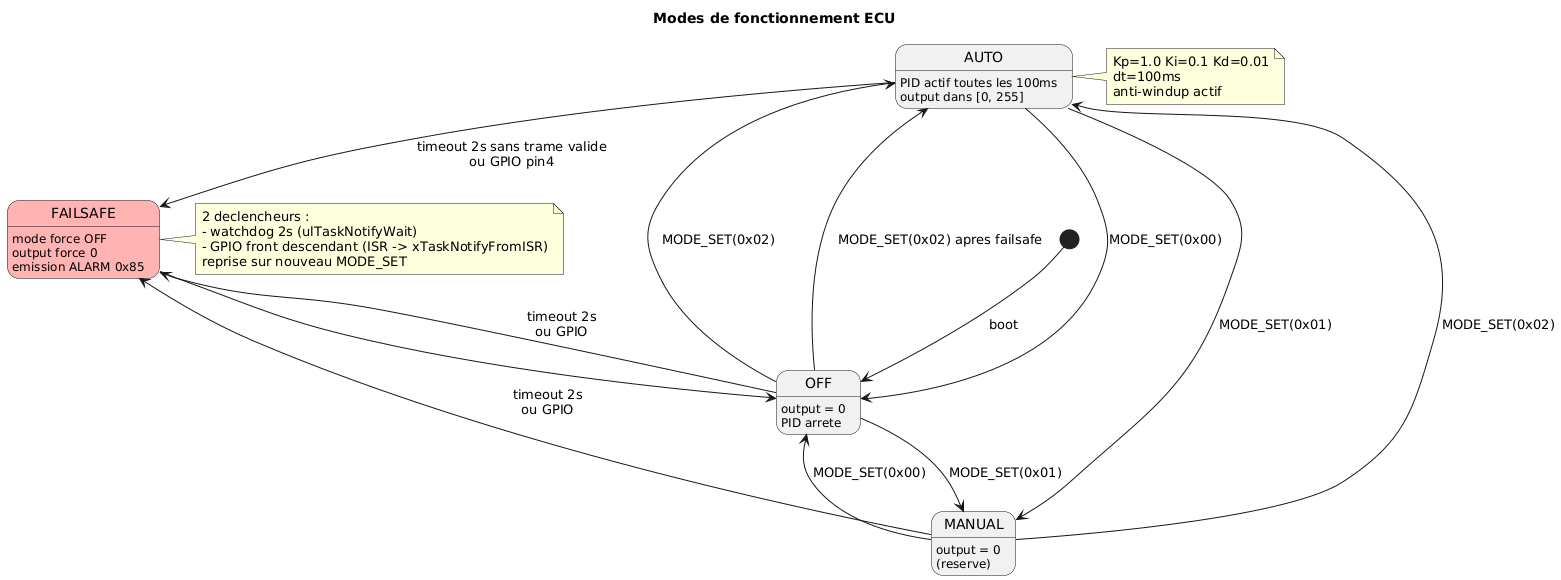

The diagram above was rendered by PlantUML. Its source (embedded in the PNG):
@startuml
title Modes de fonctionnement ECU

[*] --> OFF : boot

state OFF : output = 0\nPID arrete
state MANUAL : output = 0\n(reserve)
state AUTO : PID actif toutes les 100ms\noutput dans [0, 255]

OFF --> MANUAL : MODE_SET(0x01)
OFF --> AUTO : MODE_SET(0x02)
MANUAL --> OFF : MODE_SET(0x00)
MANUAL --> AUTO : MODE_SET(0x02)
AUTO --> OFF : MODE_SET(0x00)
AUTO --> MANUAL : MODE_SET(0x01)

' lors de toute transition vers non-AUTO -> output remis a 0
' + pid_reset() quand on repasse en AUTO

state FAILSAFE #FFB3B3 : mode force OFF\noutput force 0\nemission ALARM 0x85

AUTO --> FAILSAFE : timeout 2s sans trame valide\nou GPIO pin4
OFF --> FAILSAFE : timeout 2s\nou GPIO
MANUAL --> FAILSAFE : timeout 2s\nou GPIO

FAILSAFE --> OFF

OFF --> AUTO : MODE_SET(0x02) apres failsafe

note right of AUTO
  Kp=1.0 Ki=0.1 Kd=0.01
  dt=100ms
  anti-windup actif
end note

note right of FAILSAFE
  2 declencheurs :
  - watchdog 2s (ulTaskNotifyWait)
  - GPIO front descendant (ISR -> xTaskNotifyFromISR)
  reprise sur nouveau MODE_SET
end note
@enduml